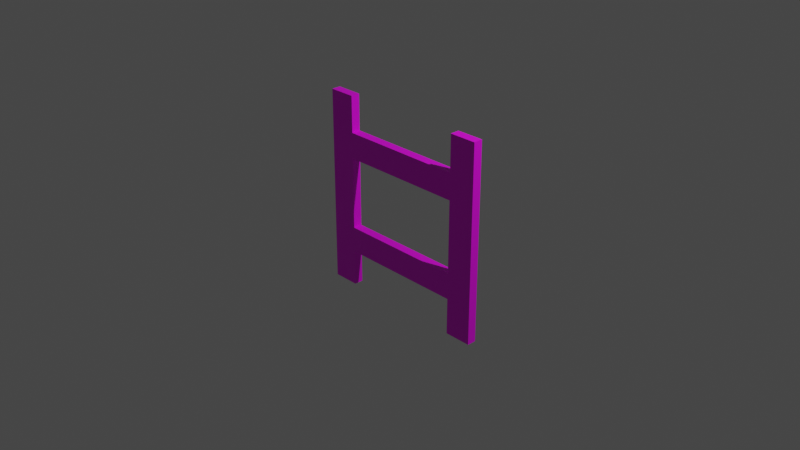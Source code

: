 # Source: ladder.blend  (saved by Blender 2.80.75; exported with 4.5.12 LTS)
import bpy
from mathutils import Matrix  # noqa: F401  (used for matrix-valued properties, if any)

bpy.ops.wm.read_factory_settings(use_empty=True)
scene = bpy.context.scene
scene.name = 'Scene'

# ---- collections
col_collection = bpy.data.collections.new('Collection'); scene.collection.children.link(col_collection)

# ---- images (referenced by path relative to the original .blend; pixels are not part of the script)
import os
ASSET_DIR = os.environ.get("B2B_ASSET_DIR", "")  # directory of the original .blend (textures are referenced by path, not embedded)
HERE = os.path.dirname(os.path.abspath(__file__))  # packed textures are extracted next to this script under _unpacked/

def load_image(name, relpath, width, height, colorspace="sRGB"):
    """Load a texture the original file referenced (path relative to the .blend, or extracted next to this script)."""
    p = next((c for c in (os.path.join(HERE, relpath), os.path.join(ASSET_DIR, relpath)) if relpath and os.path.exists(c)), "")
    if p:
        img = bpy.data.images.load(p, check_existing=True)
        img.name = name
    else:  # same state as the original file: an image datablock whose file is absent (Cycles renders it pink)
        img = bpy.data.images.new(name, width, height)
        img.source = "FILE"
        img.filepath = "//" + (relpath or name)
    img.colorspace_settings.name = colorspace
    return img
img_ladder_png_001 = load_image('Ladder.png.001', 'Ladder.png', 1024, 1024, 'sRGB')

# ---- materials (node trees are filled in below, after node groups)
mat_material_001 = bpy.data.materials.new('Material.001')
mat_material_001.use_transparent_shadow = False

# ---- material node trees
mat_material_001.use_nodes = True; mat_material_001.node_tree.nodes.clear()
_N = mat_material_001.node_tree.nodes; _L = mat_material_001.node_tree.links
n0 = _N.new('ShaderNodeOutputMaterial'); n0.name = 'Material Output'; n0.location = (300, 300)
n1 = _N.new('ShaderNodeBsdfPrincipled'); n1.name = 'Principled BSDF'; n1.location = (10, 300)
n1.distribution = 'GGX'
n1.subsurface_method = 'BURLEY'
n1.inputs[3].default_value = 1.45
n1.inputs[27].default_value = (0.0, 0.0, 0.0, 1.0)
n1.inputs[28].default_value = 1.0
n2 = _N.new('ShaderNodeTexImage'); n2.name = 'Image Texture.001'; n2.location = (-322, 203)
n2.image = img_ladder_png_001
_L.new(n1.outputs[0], n0.inputs[0])
_L.new(n2.outputs[0], n1.inputs[0])
n0.is_active_output = True

# ---- world
world_world = bpy.data.worlds.new('World'); scene.world = world_world
world_world.use_nodes = True; world_world.node_tree.nodes.clear()
_N = world_world.node_tree.nodes; _L = world_world.node_tree.links
n0 = _N.new('ShaderNodeOutputWorld'); n0.name = 'World Output'; n0.location = (300, 300)
n1 = _N.new('ShaderNodeBackground'); n1.name = 'Background'; n1.location = (10, 300)
n1.inputs[0].default_value = (0.05088, 0.05088, 0.05088, 1.0)
_L.new(n1.outputs[0], n0.inputs[0])
n0.is_active_output = True
world_world.color = (0.05088, 0.05088, 0.05088)
world_world.use_sun_shadow = False
world_world.sun_shadow_jitter_overblur = 0.0

# ---- cameras
cam_camera = bpy.data.cameras.new('Camera')
cam_camera.clip_end = 100.0
cam_camera.ortho_scale = 7.314

# ---- lights
light_light = bpy.data.lights.new('Light', 'POINT')
light_light.transmission_factor = 0.0
light_light.energy = 1000.0
light_light.shadow_soft_size = 0.1
light_light.shadow_maximum_resolution = 0.006
light_light.use_absolute_resolution = True

# ---- meshes
me_plane = bpy.data.meshes.new('Plane')
me_plane.from_pydata([(-1.0, 0.0, -0.6867), (-0.7, 0.0, -0.6867), (-1.0, 0.0, -0.4), (-0.7, 0.0, -0.4), (-1.0, 0.0, -1.087), (-0.7, 0.0, -1.087), (1.0, 0.0, -0.6867), (0.7, 0.0, -0.6867), (1.0, 0.0, -0.4), (0.7, 0.0, -0.4), (5.96e-08, 0.0, -0.6867), (5.96e-08, 0.0, -0.4), (1.0, 0.0, -1.087), (0.7, 0.0, -1.087), (-1.0, 0.0, 0.6867), (-0.7, 0.0, 0.6867), (-1.0, 0.0, 0.4), (-0.7, 0.0, 0.4), (-1.0, 0.0, 1.087), (-0.7, 0.0, 1.087), (-1.0, 0.0, 0.0), (-0.7, 0.0, 0.0), (1.0, 0.0, 0.6867), (0.7, 0.0, 0.6867), (1.0, 0.0, 0.4), (0.7, 0.0, 0.4), (5.96e-08, 0.0, 0.6867), (5.96e-08, 0.0, 0.4), (1.0, 0.0, 1.087), (0.7, 0.0, 1.087), (1.0, 0.0, 0.0), (0.7, 0.0, 0.0), (-1.0, 0.1, -0.4), (-1.0, 0.1, -0.6867), (-0.7, 0.1, -0.6867), (-0.7, 0.1, -0.4), (5.96e-08, 0.1, -0.6867), (5.96e-08, 0.1, -0.4), (-1.0, 0.1, -1.087), (-0.7, 0.1, -1.087), (-0.7, 0.1, 0.0), (-1.0, 0.1, 0.0), (1.0, 0.1, -0.4), (1.0, 0.1, -0.6867), (0.7, 0.1, -0.6867), (0.7, 0.1, -0.4), (1.0, 0.1, -1.087), (0.7, 0.1, -1.087), (0.7, 0.1, 0.0), (1.0, 0.1, 0.0), (-1.0, 0.1, 0.4), (-1.0, 0.1, 0.6867), (-0.7, 0.1, 0.6867), (-0.7, 0.1, 0.4), (5.96e-08, 0.1, 0.6867), (5.96e-08, 0.1, 0.4), (-1.0, 0.1, 1.087), (-0.7, 0.1, 1.087), (1.0, 0.1, 0.4), (1.0, 0.1, 0.6867), (0.7, 0.1, 0.6867), (0.7, 0.1, 0.4), (1.0, 0.1, 1.087), (0.7, 0.1, 1.087)], [], [(0, 1, 3, 2), (1, 10, 11, 3), (1, 0, 4, 5), (2, 3, 21, 20), (6, 8, 9, 7), (7, 9, 11, 10), (7, 13, 12, 6), (8, 30, 31, 9), (14, 16, 17, 15), (15, 17, 27, 26), (15, 19, 18, 14), (16, 20, 21, 17), (22, 23, 25, 24), (23, 26, 27, 25), (23, 22, 28, 29), (24, 25, 31, 30), (33, 32, 35, 34), (34, 35, 37, 36), (34, 39, 38, 33), (32, 41, 40, 35), (43, 44, 45, 42), (44, 36, 37, 45), (44, 43, 46, 47), (42, 45, 48, 49), (51, 52, 53, 50), (52, 54, 55, 53), (52, 51, 56, 57), (50, 53, 40, 41), (59, 58, 61, 60), (60, 61, 55, 54), (60, 63, 62, 59), (58, 49, 48, 61), (23, 60, 54, 26), (27, 55, 61, 25), (26, 54, 52, 15), (28, 62, 63, 29), (17, 53, 55, 27), (10, 36, 44, 7), (29, 63, 60, 23), (1, 34, 36, 10), (9, 45, 37, 11), (22, 59, 62, 28), (11, 37, 35, 3), (19, 57, 56, 18), (13, 47, 46, 12), (30, 49, 58, 24), (15, 52, 57, 19), (7, 44, 47, 13), (25, 61, 48, 31), (4, 38, 39, 5), (18, 56, 51, 14), (12, 46, 43, 6), (5, 39, 34, 1), (16, 50, 41, 20), (0, 33, 38, 4), (21, 40, 53, 17), (8, 42, 49, 30), (24, 58, 59, 22), (31, 48, 45, 9), (20, 41, 32, 2), (14, 51, 50, 16), (3, 35, 40, 21), (6, 43, 42, 8), (2, 32, 33, 0)])
_uv = me_plane.uv_layers.new(name='UVMap')
_uv.uv.foreach_set('vector', [0.0, 0.184, 0.15, 0.184, 0.15, 0.316, 0.0, 0.316, 0.15, 0.184, 0.5, 0.184, 0.5, 0.316, 0.15, 0.316, 0.15, 0.184, 0.0, 0.184, 0.0, 0.0, 0.15, 0.0, 0.0, 0.316, 0.15, 0.316, 0.15, 0.5, 0.0, 0.5, 1.0, 0.184, 1.0, 0.316, 0.85, 0.316, 0.85, 0.184, 0.85, 0.184, 0.85, 0.316, 0.5, 0.316, 0.5, 0.184, 0.85, 0.184, 0.85, 0.0, 1.0, 0.0, 1.0, 0.184, 1.0, 0.316, 1.0, 0.5, 0.85, 0.5, 0.85, 0.316, 0.0, 0.816, 0.0, 0.684, 0.15, 0.684, 0.15, 0.816, 0.15, 0.816, 0.15, 0.684, 0.5, 0.684, 0.5, 0.816, 0.15, 0.816, 0.15, 1.0, 0.0, 1.0, 0.0, 0.816, 0.0, 0.684, 0.0, 0.5, 0.15, 0.5, 0.15, 0.684, 1.0, 0.816, 0.85, 0.816, 0.85, 0.684, 1.0, 0.684, 0.85, 0.816, 0.5, 0.816, 0.5, 0.684, 0.85, 0.684, 0.85, 0.816, 1.0, 0.816, 1.0, 1.0, 0.85, 1.0, 1.0, 0.684, 0.85, 0.684, 0.85, 0.5, 1.0, 0.5, 0.0, 0.184, 0.0, 0.316, 0.15, 0.316, 0.15, 0.184, 0.15, 0.184, 0.15, 0.316, 0.5, 0.316, 0.5, 0.184, 0.15, 0.184, 0.15, 0.0, 0.0, 0.0, 0.0, 0.184, 0.0, 0.316, 0.0, 0.5, 0.15, 0.5, 0.15, 0.316, 1.0, 0.184, 0.85, 0.184, 0.85, 0.316, 1.0, 0.316, 0.85, 0.184, 0.5, 0.184, 0.5, 0.316, 0.85, 0.316, 0.85, 0.184, 1.0, 0.184, 1.0, 0.0, 0.85, 0.0, 1.0, 0.316, 0.85, 0.316, 0.85, 0.5, 1.0, 0.5, 0.0, 0.816, 0.15, 0.816, 0.15, 0.684, 0.0, 0.684, 0.15, 0.816, 0.5, 0.816, 0.5, 0.684, 0.15, 0.684, 0.15, 0.816, 0.0, 0.816, 0.0, 1.0, 0.15, 1.0, 0.0, 0.684, 0.15, 0.684, 0.15, 0.5, 0.0, 0.5, 1.0, 0.816, 1.0, 0.684, 0.85, 0.684, 0.85, 0.816, 0.85, 0.816, 0.85, 0.684, 0.5, 0.684, 0.5, 0.816, 0.85, 0.816, 0.85, 1.0, 1.0, 1.0, 1.0, 0.816, 1.0, 0.684, 1.0, 0.5, 0.85, 0.5, 0.85, 0.684, 0.85, 0.816, 0.85, 0.816, 0.5, 0.816, 0.5, 0.816, 0.5, 0.684, 0.5, 0.684, 0.85, 0.684, 0.85, 0.684, 0.5, 0.816, 0.5, 0.816, 0.15, 0.816, 0.15, 0.816, 1.0, 1.0, 1.0, 1.0, 0.85, 1.0, 0.85, 1.0, 0.15, 0.684, 0.15, 0.684, 0.5, 0.684, 0.5, 0.684, 0.5, 0.184, 0.5, 0.184, 0.85, 0.184, 0.85, 0.184, 0.85, 1.0, 0.85, 1.0, 0.85, 0.816, 0.85, 0.816, 0.15, 0.184, 0.15, 0.184, 0.5, 0.184, 0.5, 0.184, 0.85, 0.316, 0.85, 0.316, 0.5, 0.316, 0.5, 0.316, 1.0, 0.816, 1.0, 0.816, 1.0, 1.0, 1.0, 1.0, 0.5, 0.316, 0.5, 0.316, 0.15, 0.316, 0.15, 0.316, 0.15, 1.0, 0.15, 1.0, 0.0, 1.0, 0.0, 1.0, 0.85, 0.0, 0.85, 0.0, 1.0, 0.0, 1.0, 0.0, 1.0, 0.5, 1.0, 0.5, 1.0, 0.684, 1.0, 0.684, 0.15, 0.816, 0.15, 0.816, 0.15, 1.0, 0.15, 1.0, 0.85, 0.184, 0.85, 0.184, 0.85, 0.0, 0.85, 0.0, 0.85, 0.684, 0.85, 0.684, 0.85, 0.5, 0.85, 0.5, 0.0, 0.0, 0.0, 0.0, 0.15, 0.0, 0.15, 0.0, 0.0, 1.0, 0.0, 1.0, 0.0, 0.816, 0.0, 0.816, 1.0, 0.0, 1.0, 0.0, 1.0, 0.184, 1.0, 0.184, 0.15, 0.0, 0.15, 0.0, 0.15, 0.184, 0.15, 0.184, 0.0, 0.684, 0.0, 0.684, 0.0, 0.5, 0.0, 0.5, 0.0, 0.184, 0.0, 0.184, 0.0, 0.0, 0.0, 0.0, 0.15, 0.5, 0.15, 0.5, 0.15, 0.684, 0.15, 0.684, 1.0, 0.316, 1.0, 0.316, 1.0, 0.5, 1.0, 0.5, 1.0, 0.684, 1.0, 0.684, 1.0, 0.816, 1.0, 0.816, 0.85, 0.5, 0.85, 0.5, 0.85, 0.316, 0.85, 0.316, 0.0, 0.5, 0.0, 0.5, 0.0, 0.316, 0.0, 0.316, 0.0, 0.816, 0.0, 0.816, 0.0, 0.684, 0.0, 0.684, 0.15, 0.316, 0.15, 0.316, 0.15, 0.5, 0.15, 0.5, 1.0, 0.184, 1.0, 0.184, 1.0, 0.316, 1.0, 0.316, 0.0, 0.316, 0.0, 0.316, 0.0, 0.184, 0.0, 0.184])
me_plane.materials.append(mat_material_001)
me_plane.use_remesh_preserve_volume = False
me_plane.use_remesh_preserve_attributes = False
me_plane.use_mirror_vertex_groups = False
me_plane.update()

# ---- objects
ob_light = bpy.data.objects.new('Light', light_light)
ob_camera = bpy.data.objects.new('Camera', cam_camera)
ob_plane = bpy.data.objects.new('Plane', me_plane)

# ---- transforms, parenting, visibility, modifiers, constraints
ob_light.location = (4.076, 1.005, 5.904)
ob_light.rotation_euler = (0.6503, 0.05522, 1.866)
ob_light.lock_rotations_4d = False
ob_light.empty_display_type = 'ARROWS'
ob_light.color = (0.0, 0.0, 0.0, 0.0)
ob_light.lineart.crease_threshold = 0.0
ob_camera.location = (7.359, -6.926, 4.958)
ob_camera.rotation_euler = (1.109, 0.0, 0.8149)
ob_camera.lock_rotations_4d = False
ob_camera.empty_display_type = 'ARROWS'
ob_camera.color = (0.0, 0.0, 0.0, 0.0)
ob_camera.display_type = 'WIRE'
ob_camera.lineart.crease_threshold = 0.0
ob_plane.location = (-5.96e-08, 0.0, 0.04337)
ob_plane.lineart.crease_threshold = 0.0

# ---- collection membership
col_collection.objects.link(ob_light)
col_collection.objects.link(ob_camera)
col_collection.objects.link(ob_plane)

# ---- scene / render settings (as saved in the file)
scene.camera = ob_camera
scene.frame_start = 1; scene.frame_end = 250; scene.frame_set(1)
scene.render.engine = 'BLENDER_EEVEE_NEXT'
scene.cycles.use_denoising = False
scene.cycles.samples = 128
scene.cycles.sampling_pattern = 'TABULATED_SOBOL'
scene.cycles.use_adaptive_sampling = False
scene.cycles.use_light_tree = False
scene.view_settings.view_transform = 'Filmic'
bpy.context.view_layer.update()
